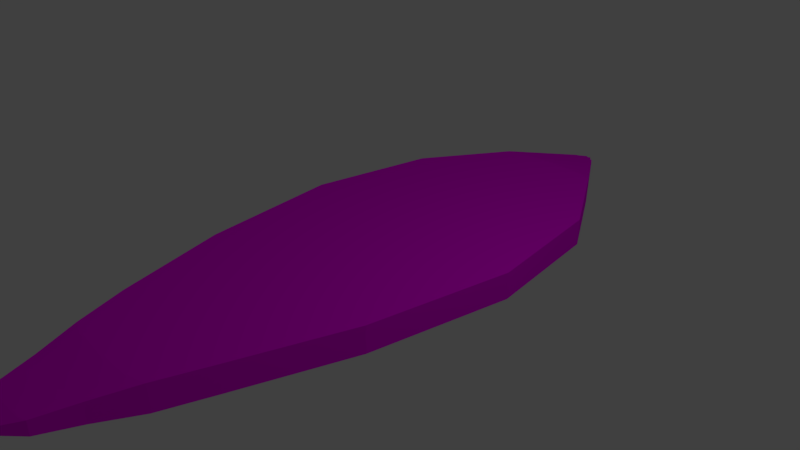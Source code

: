 # Source: fluke.blend  (saved by Blender 2.79.0; exported with 4.5.12 LTS)
import bpy
from mathutils import Matrix  # noqa: F401  (used for matrix-valued properties, if any)

bpy.ops.wm.read_factory_settings(use_empty=True)
scene = bpy.context.scene
scene.name = 'Scene'

# ---- collections
col_collection_1 = bpy.data.collections.new('Collection 1'); scene.collection.children.link(col_collection_1)

# ---- images (referenced by path relative to the original .blend; pixels are not part of the script)
import os
ASSET_DIR = os.environ.get("B2B_ASSET_DIR", "")  # directory of the original .blend (textures are referenced by path, not embedded)
HERE = os.path.dirname(os.path.abspath(__file__))  # packed textures are extracted next to this script under _unpacked/

def load_image(name, relpath, width, height, colorspace="sRGB"):
    """Load a texture the original file referenced (path relative to the .blend, or extracted next to this script)."""
    p = next((c for c in (os.path.join(HERE, relpath), os.path.join(ASSET_DIR, relpath)) if relpath and os.path.exists(c)), "")
    if p:
        img = bpy.data.images.load(p, check_existing=True)
        img.name = name
    else:  # same state as the original file: an image datablock whose file is absent (Cycles renders it pink)
        img = bpy.data.images.new(name, width, height)
        img.source = "FILE"
        img.filepath = "//" + (relpath or name)
    img.colorspace_settings.name = colorspace
    return img
img_fluke_color = load_image('Fluke Color', 'Fluke Color.png', 1024, 1024, 'sRGB')

# ---- materials (node trees are filled in below, after node groups)
mat_material_001 = bpy.data.materials.new('Material.001')
mat_material_001.alpha_threshold = 0.0
mat_material_001.use_transparent_shadow = False
mat_material_001.roughness = 0.5

# ---- material node trees
mat_material_001.use_nodes = True; mat_material_001.node_tree.nodes.clear()
_N = mat_material_001.node_tree.nodes; _L = mat_material_001.node_tree.links
n0 = _N.new('ShaderNodeOutputMaterial'); n0.name = 'Material Output'; n0.location = (300, 300)
n1 = _N.new('ShaderNodeBsdfDiffuse'); n1.name = 'Diffuse BSDF'; n1.location = (10, 300)
n2 = _N.new('ShaderNodeTexImage'); n2.name = 'Image Texture'; n2.location = (-147, 318)
n2.width = 140
n2.image = img_fluke_color
_L.new(n1.outputs[0], n0.inputs[0])
_L.new(n2.outputs[0], n1.inputs[0])
n0.is_active_output = True

# ---- world
world_world = bpy.data.worlds.new('World'); scene.world = world_world
world_world.color = (0.05088, 0.05088, 0.05088)
world_world.use_sun_shadow = False
world_world.sun_shadow_jitter_overblur = 0.0
world_world.cycles.sampling_method = 'MANUAL'

# ---- cameras
cam_camera = bpy.data.cameras.new('Camera')
cam_camera.clip_end = 100.0
cam_camera.lens = 35.0
cam_camera.sensor_width = 32.0
cam_camera.sensor_height = 18.0
cam_camera.ortho_scale = 7.314
cam_camera.dof.focus_distance = 0.0
cam_camera.dof.aperture_fstop = 128.0

# ---- lights
light_lamp = bpy.data.lights.new('Lamp', 'POINT')
light_lamp.transmission_factor = 0.0
light_lamp.cutoff_distance = 30.0
light_lamp.energy = 100.0
light_lamp.shadow_buffer_clip_start = 1.001
light_lamp.shadow_soft_size = 0.1
light_lamp.shadow_maximum_resolution = 0.006
light_lamp.use_absolute_resolution = True

# ---- meshes
me_cylinder = bpy.data.meshes.new('Cylinder')
me_cylinder.from_pydata([(0.0, 1.0, -2.156), (0.0, 1.0, 2.158), (0.7071, 0.7071, -2.156), (0.7071, 0.7071, 2.158), (1.0, 0.0, -2.156), (1.0, 0.0, 2.158), (0.7071, -0.7071, -2.156), (0.7071, -0.7071, 2.158), (-8.754e-08, -1.0, -2.156), (-8.754e-08, -1.0, 2.158), (-0.7071, -0.7071, -2.156), (-0.7071, -0.7071, 2.158), (-1.0, 0.0, -2.156), (-1.0, 0.0, 2.158), (-0.7071, 0.7071, -2.156), (-0.7071, 0.7071, 2.158), (0.0, 16.17, -2.156), (1.044, 15.88, -2.156), (1.044, 15.88, 2.158), (0.0, 16.17, 2.158), (1.476, 15.17, -2.156), (1.476, 15.17, 2.158), (-1.476, 15.17, 2.158), (-1.476, 15.17, -2.156), (-1.044, 15.88, -2.156), (-1.044, 15.88, 2.158), (-2.794e-09, 35.92, -2.156), (1.259, 35.63, -2.156), (1.259, 35.63, 2.158), (-2.794e-09, 35.92, 2.158), (1.781, 34.92, -2.156), (1.781, 34.92, 2.158), (-1.781, 34.92, 2.158), (-1.781, 34.92, -2.156), (-1.259, 35.63, -2.156), (-1.259, 35.63, 2.158), (0.0007763, 53.57, -2.156), (1.062, 53.28, -2.156), (1.062, 53.28, 2.158), (0.0007763, 53.57, 2.158), (1.501, 52.57, -2.156), (1.501, 52.57, 2.158), (-1.5, 52.57, 2.158), (-1.5, 52.57, -2.156), (-1.06, 53.28, -2.156), (-1.06, 53.28, 2.158), (-4.563e-08, 65.6, -2.156), (0.5398, 65.31, -2.156), (0.5398, 65.31, 2.158), (-4.563e-08, 65.6, 2.158), (0.7634, 64.6, -2.156), (0.7634, 64.6, 2.158), (-0.7634, 64.6, 2.158), (-0.7634, 64.6, -2.156), (-0.5398, 65.31, -2.156), (-0.5398, 65.31, 2.158), (-2.794e-08, 74.22, -0.4386), (0.11, 74.16, -0.4386), (0.11, 74.16, 0.4403), (-2.794e-08, 74.22, 0.4403), (0.1555, 74.01, -0.4386), (0.1555, 74.01, 0.4403), (-0.1555, 74.01, 0.4403), (-0.1555, 74.01, -0.4386), (-0.11, 74.16, -0.4386), (-0.11, 74.16, 0.4403), (-0.02211, 75.45, -0.09434), (-0.02211, 75.45, 0.04414), (-0.04594, 75.43, 0.09609), (-0.04594, 75.43, -0.09434), (0.01294, 75.45, -0.08623), (0.03233, 75.44, -0.08623), (0.03233, 75.44, 0.08798), (0.01294, 75.45, 0.04038), (0.7792, -6.811, 2.158), (0.7792, -6.811, -2.156), (0.559, -7.519, -2.156), (0.559, -7.519, 2.158), (0.02761, -7.811, -2.156), (0.02761, -7.811, 2.158), (-0.5038, -7.519, -2.156), (-0.5038, -7.519, 2.158), (-0.7239, -6.811, -2.156), (-0.7239, -6.811, 2.158), (0.5701, -12.29, 1.558), (0.5701, -12.29, -1.556), (0.4112, -12.8, -1.556), (0.4112, -12.8, 1.558), (0.02761, -13.01, -1.556), (0.02761, -13.01, 1.558), (-0.356, -12.8, -1.556), (-0.356, -12.8, 1.558), (-0.5149, -12.29, -1.556), (-0.5149, -12.29, 1.558), (0.4166, -17.07, 1.117), (0.4166, -17.07, -1.116), (0.3027, -17.44, -1.116), (0.3027, -17.44, 1.117), (0.02761, -17.59, -1.116), (0.02761, -17.59, 1.117), (-0.2475, -17.44, -1.116), (-0.2475, -17.44, 1.117), (-0.3614, -17.07, -1.116), (-0.3614, -17.07, 1.117), (0.2339, -19.59, 0.5929), (0.2339, -19.59, -0.5911), (0.1735, -19.78, -0.5911), (0.1735, -19.78, 0.5929), (0.02761, -19.86, -0.5911), (0.02761, -19.86, 0.5929), (-0.1182, -19.78, -0.5911), (-0.1182, -19.78, 0.5929), (-0.1786, -19.59, -0.5911), (-0.1786, -19.59, 0.5929)], [], [(2, 0, 16, 17), (13, 15, 25, 22), (11, 13, 83, 81), (8, 6, 76, 78), (10, 8, 78, 80), (4, 5, 74, 75), (3, 1, 15, 13, 11, 9, 7, 5), (5, 4, 20, 21), (15, 1, 19, 25), (0, 2, 4, 6, 8, 10, 12, 14), (20, 17, 27, 30), (23, 22, 32, 33), (17, 16, 26, 27), (21, 20, 30, 31), (4, 2, 17, 20), (12, 13, 22, 23), (1, 3, 18, 19), (0, 14, 24, 16), (3, 5, 21, 18), (14, 12, 23, 24), (26, 34, 44, 36), (30, 27, 37, 40), (33, 32, 42, 43), (27, 26, 36, 37), (16, 24, 34, 26), (19, 18, 28, 29), (24, 23, 33, 34), (18, 21, 31, 28), (25, 19, 29, 35), (22, 25, 35, 32), (36, 44, 54, 46), (40, 37, 47, 50), (43, 42, 52, 53), (37, 36, 46, 47), (29, 28, 38, 39), (34, 33, 43, 44), (28, 31, 41, 38), (35, 29, 39, 45), (32, 35, 45, 42), (31, 30, 40, 41), (49, 48, 58, 59), (46, 54, 64, 56), (50, 47, 57, 60), (53, 52, 62, 63), (39, 38, 48, 49), (44, 43, 53, 54), (38, 41, 51, 48), (45, 39, 49, 55), (42, 45, 55, 52), (41, 40, 50, 51), (57, 56, 70, 71), (57, 58, 61, 60), (63, 62, 65, 64), (56, 64, 69, 66), (54, 53, 63, 64), (48, 51, 61, 58), (55, 49, 59, 65), (52, 55, 65, 62), (51, 50, 60, 61), (47, 46, 56, 57), (69, 68, 67, 66), (65, 59, 67, 68), (64, 65, 68, 69), (59, 56, 66, 67), (70, 73, 72, 71), (58, 57, 71, 72), (59, 58, 72, 73), (56, 59, 73, 70), (80, 78, 88, 90), (75, 74, 84, 85), (82, 80, 90, 92), (74, 77, 87, 84), (6, 4, 75, 76), (9, 11, 81, 79), (7, 9, 79, 77), (13, 12, 82, 83), (5, 7, 77, 74), (12, 10, 80, 82), (88, 86, 96, 98), (90, 88, 98, 100), (85, 84, 94, 95), (92, 90, 100, 102), (78, 76, 86, 88), (81, 83, 93, 91), (76, 75, 85, 86), (79, 81, 91, 89), (77, 79, 89, 87), (83, 82, 92, 93), (98, 96, 106, 108), (100, 98, 108, 110), (95, 94, 104, 105), (102, 100, 110, 112), (91, 93, 103, 101), (86, 85, 95, 96), (89, 91, 101, 99), (87, 89, 99, 97), (93, 92, 102, 103), (84, 87, 97, 94), (105, 104, 107, 106), (106, 107, 109, 108), (108, 109, 111, 110), (110, 111, 113, 112), (101, 103, 113, 111), (96, 95, 105, 106), (99, 101, 111, 109), (97, 99, 109, 107), (103, 102, 112, 113), (94, 97, 107, 104)])
_uv = me_cylinder.uv_layers.new(name='UVMap')
_uv.uv.foreach_set('vector', [0.9033, 0.7832, 0.8628, 0.7802, 0.8494, 0.6214, 0.9092, 0.6243, 0.5932, 0.2089, 0.6093, 0.2163, 0.5767, 0.3751, 0.5527, 0.3677, 0.6105, 0.2015, 0.5932, 0.2089, 0.6149, 0.1376, 0.6281, 0.1303, 0.8645, 0.8012, 0.9046, 0.798, 0.9021, 0.8693, 0.8721, 0.8725, 0.8239, 0.7982, 0.8645, 0.8012, 0.8721, 0.8725, 0.8415, 0.8695, 0.2512, 0.2089, 0.005134, 0.2089, 0.005134, 0.1376, 0.2512, 0.1376, 0.6899, 0.2166, 0.6493, 0.2195, 0.6093, 0.2163, 0.5932, 0.2089, 0.6105, 0.2015, 0.6511, 0.1986, 0.6912, 0.2018, 0.7072, 0.2092, 0.005134, 0.2089, 0.2512, 0.2089, 0.2512, 0.3678, 0.005134, 0.3678, 0.6093, 0.2163, 0.6493, 0.2195, 0.636, 0.3784, 0.5767, 0.3751, 0.8628, 0.7802, 0.9033, 0.7832, 0.9207, 0.7905, 0.9046, 0.798, 0.8645, 0.8012, 0.8239, 0.7982, 0.8066, 0.7909, 0.8227, 0.7834, 0.9345, 0.6316, 0.9092, 0.6243, 0.9041, 0.4175, 0.9345, 0.4248, 0.2615, 0.3678, 0.5076, 0.3678, 0.5076, 0.5746, 0.2615, 0.5746, 0.9092, 0.6243, 0.8494, 0.6214, 0.832, 0.4146, 0.9041, 0.4175, 0.005134, 0.3678, 0.2512, 0.3678, 0.2512, 0.5746, 0.005134, 0.5746, 0.9207, 0.7905, 0.9033, 0.7832, 0.9092, 0.6243, 0.9345, 0.6316, 0.2615, 0.2089, 0.5076, 0.2089, 0.5076, 0.3678, 0.2615, 0.3678, 0.6493, 0.2195, 0.6899, 0.2166, 0.6958, 0.3755, 0.636, 0.3784, 0.8628, 0.7802, 0.8227, 0.7834, 0.7901, 0.6246, 0.8494, 0.6214, 0.6899, 0.2166, 0.7072, 0.2092, 0.721, 0.3681, 0.6958, 0.3755, 0.8227, 0.7834, 0.8066, 0.7909, 0.7661, 0.6321, 0.7901, 0.6246, 0.832, 0.4146, 0.7604, 0.4179, 0.7562, 0.233, 0.8165, 0.2298, 0.9345, 0.4248, 0.9041, 0.4175, 0.8773, 0.2326, 0.903, 0.24, 0.2615, 0.5746, 0.5076, 0.5746, 0.5076, 0.7595, 0.2615, 0.7595, 0.9041, 0.4175, 0.832, 0.4146, 0.8165, 0.2298, 0.8773, 0.2326, 0.8494, 0.6214, 0.7901, 0.6246, 0.7604, 0.4179, 0.832, 0.4146, 0.636, 0.3784, 0.6958, 0.3755, 0.6907, 0.5823, 0.6186, 0.5851, 0.7901, 0.6246, 0.7661, 0.6321, 0.7313, 0.4254, 0.7604, 0.4179, 0.6958, 0.3755, 0.721, 0.3681, 0.721, 0.575, 0.6907, 0.5823, 0.5767, 0.3751, 0.636, 0.3784, 0.6186, 0.5851, 0.547, 0.5819, 0.5527, 0.3677, 0.5767, 0.3751, 0.547, 0.5819, 0.5179, 0.5744, 0.8165, 0.2298, 0.7562, 0.233, 0.7753, 0.1069, 0.8059, 0.1038, 0.903, 0.24, 0.8773, 0.2326, 0.8369, 0.1067, 0.8503, 0.1141, 0.2615, 0.7595, 0.5076, 0.7595, 0.5076, 0.8855, 0.2615, 0.8855, 0.8773, 0.2326, 0.8165, 0.2298, 0.8059, 0.1038, 0.8369, 0.1067, 0.6186, 0.5851, 0.6907, 0.5823, 0.6638, 0.7671, 0.6031, 0.77, 0.7604, 0.4179, 0.7313, 0.4254, 0.7318, 0.2405, 0.7562, 0.233, 0.6907, 0.5823, 0.721, 0.575, 0.6895, 0.7598, 0.6638, 0.7671, 0.547, 0.5819, 0.6186, 0.5851, 0.6031, 0.77, 0.5428, 0.7668, 0.5179, 0.5744, 0.547, 0.5819, 0.5428, 0.7668, 0.5184, 0.7593, 0.005134, 0.5746, 0.2512, 0.5746, 0.2512, 0.7595, 0.005134, 0.7595, 0.5924, 0.896, 0.6235, 0.893, 0.5912, 0.9854, 0.5849, 0.986, 0.8059, 0.1038, 0.7753, 0.1069, 0.7921, 0.01443, 0.7983, 0.01379, 0.8503, 0.1141, 0.8369, 0.1067, 0.8046, 0.01439, 0.8073, 0.0159, 0.2615, 0.8855, 0.5076, 0.8855, 0.4096, 0.984, 0.3595, 0.984, 0.6031, 0.77, 0.6638, 0.7671, 0.6235, 0.893, 0.5924, 0.896, 0.7562, 0.233, 0.7318, 0.2405, 0.7632, 0.1144, 0.7753, 0.1069, 0.6638, 0.7671, 0.6895, 0.7598, 0.6368, 0.8856, 0.6235, 0.893, 0.5428, 0.7668, 0.6031, 0.77, 0.5924, 0.896, 0.5619, 0.8928, 0.5184, 0.7593, 0.5428, 0.7668, 0.5619, 0.8928, 0.5498, 0.8854, 0.005134, 0.7595, 0.2512, 0.7595, 0.2512, 0.8855, 0.005134, 0.8855, 0.8046, 0.01439, 0.7983, 0.01379, 0.798, 0.0009425, 0.7991, 0.001063, 0.1533, 0.9855, 0.1031, 0.9855, 0.1031, 0.984, 0.1533, 0.984, 0.3595, 0.984, 0.4096, 0.984, 0.4096, 0.9855, 0.3595, 0.9855, 0.7983, 0.01379, 0.7921, 0.01443, 0.7946, 0.001092, 0.796, 0.0009528, 0.7753, 0.1069, 0.7632, 0.1144, 0.7896, 0.01595, 0.7921, 0.01443, 0.6235, 0.893, 0.6368, 0.8856, 0.594, 0.9839, 0.5912, 0.9854, 0.5619, 0.8928, 0.5924, 0.896, 0.5849, 0.986, 0.5787, 0.9853, 0.5498, 0.8854, 0.5619, 0.8928, 0.5787, 0.9853, 0.5762, 0.9838, 0.005134, 0.8855, 0.2512, 0.8855, 0.1533, 0.984, 0.1031, 0.984, 0.8369, 0.1067, 0.8059, 0.1038, 0.7983, 0.01379, 0.8046, 0.01439, 0.3791, 0.9989, 0.39, 0.9989, 0.387, 0.9991, 0.3791, 0.9991, 0.5787, 0.9853, 0.5849, 0.986, 0.5826, 0.9988, 0.5812, 0.9987, 0.3595, 0.9855, 0.4096, 0.9855, 0.39, 0.9989, 0.3791, 0.9989, 0.9447, 0.01571, 0.9949, 0.01571, 0.9752, 0.02859, 0.9673, 0.02859, 0.1332, 0.9991, 0.1259, 0.9991, 0.1232, 0.9989, 0.1332, 0.9989, 0.1031, 0.9855, 0.1533, 0.9855, 0.1332, 0.9989, 0.1232, 0.9989, 0.5849, 0.986, 0.5912, 0.9854, 0.5857, 0.9987, 0.5846, 0.9988, 0.9949, 0.01383, 0.9447, 0.01383, 0.9675, 0.0009425, 0.9748, 0.0009426, 0.8415, 0.8695, 0.8721, 0.8725, 0.8767, 0.927, 0.8546, 0.9248, 0.2512, 0.1376, 0.005134, 0.1376, 0.03936, 0.08026, 0.217, 0.08026, 0.8283, 0.8621, 0.8415, 0.8695, 0.8546, 0.9248, 0.8451, 0.9195, 0.7007, 0.1379, 0.6887, 0.1304, 0.685, 0.07507, 0.6936, 0.08044, 0.9046, 0.798, 0.9207, 0.7905, 0.9141, 0.8619, 0.9021, 0.8693, 0.6511, 0.1986, 0.6105, 0.2015, 0.6281, 0.1303, 0.6587, 0.1273, 0.6912, 0.2018, 0.6511, 0.1986, 0.6587, 0.1273, 0.6887, 0.1304, 0.5076, 0.2089, 0.2615, 0.2089, 0.2615, 0.1376, 0.5076, 0.1376, 0.7072, 0.2092, 0.6912, 0.2018, 0.6887, 0.1304, 0.7007, 0.1379, 0.8066, 0.7909, 0.8239, 0.7982, 0.8415, 0.8695, 0.8283, 0.8621, 0.8767, 0.927, 0.8984, 0.9247, 0.8963, 0.9733, 0.8807, 0.975, 0.8546, 0.9248, 0.8767, 0.927, 0.8807, 0.975, 0.8649, 0.9734, 0.217, 0.08026, 0.03936, 0.08026, 0.06449, 0.03015, 0.1919, 0.03015, 0.8451, 0.9195, 0.8546, 0.9248, 0.8649, 0.9734, 0.8581, 0.9696, 0.8721, 0.8725, 0.9021, 0.8693, 0.8984, 0.9247, 0.8767, 0.927, 0.6281, 0.1303, 0.6149, 0.1376, 0.6317, 0.08027, 0.6412, 0.07495, 0.9021, 0.8693, 0.9141, 0.8619, 0.907, 0.9193, 0.8984, 0.9247, 0.6587, 0.1273, 0.6281, 0.1303, 0.6412, 0.07495, 0.6633, 0.0728, 0.6887, 0.1304, 0.6587, 0.1273, 0.6633, 0.0728, 0.685, 0.07507, 0.5076, 0.1376, 0.2615, 0.1376, 0.2957, 0.08028, 0.4734, 0.08028, 0.8807, 0.975, 0.8963, 0.9733, 0.891, 0.998, 0.8827, 0.9988, 0.8649, 0.9734, 0.8807, 0.975, 0.8827, 0.9988, 0.8744, 0.998, 0.1919, 0.03015, 0.06449, 0.03015, 0.09441, 0.003816, 0.162, 0.003816, 0.8581, 0.9696, 0.8649, 0.9734, 0.8744, 0.998, 0.8707, 0.996, 0.6412, 0.07495, 0.6317, 0.08027, 0.6447, 0.03014, 0.6515, 0.02633, 0.8984, 0.9247, 0.907, 0.9193, 0.9025, 0.9695, 0.8963, 0.9733, 0.6633, 0.0728, 0.6412, 0.07495, 0.6515, 0.02633, 0.6673, 0.02479, 0.685, 0.07507, 0.6633, 0.0728, 0.6673, 0.02479, 0.6829, 0.02642, 0.4734, 0.08028, 0.2957, 0.08028, 0.3209, 0.03016, 0.4483, 0.03016, 0.6936, 0.08044, 0.685, 0.07507, 0.6829, 0.02642, 0.6891, 0.03027, 0.162, 0.003816, 0.09441, 0.003816, 0.09441, 0.001784, 0.162, 0.001784, 0.162, 0.001784, 0.09441, 0.001784, 0.09441, 0.0009425, 0.162, 0.0009425, 0.3508, 0.0009426, 0.4183, 0.0009425, 0.4183, 0.001787, 0.3508, 0.001787, 0.3508, 0.001787, 0.4183, 0.001787, 0.4183, 0.003821, 0.3508, 0.003821, 0.6515, 0.02633, 0.6447, 0.03014, 0.6573, 0.003783, 0.661, 0.001761, 0.8963, 0.9733, 0.9025, 0.9695, 0.8943, 0.9959, 0.891, 0.998, 0.6673, 0.02479, 0.6515, 0.02633, 0.661, 0.001761, 0.6694, 0.0009425, 0.6829, 0.02642, 0.6673, 0.02479, 0.6694, 0.0009425, 0.6776, 0.001808, 0.4483, 0.03016, 0.3209, 0.03016, 0.3508, 0.003821, 0.4183, 0.003821, 0.6891, 0.03027, 0.6829, 0.02642, 0.6776, 0.001808, 0.6809, 0.00385])
me_cylinder.materials.append(mat_material_001)
me_cylinder.use_remesh_preserve_volume = False
me_cylinder.use_remesh_preserve_attributes = False
me_cylinder.use_mirror_vertex_groups = False
me_cylinder.update()

# ---- objects
ob_cylinder = bpy.data.objects.new('Cylinder', me_cylinder)
ob_lamp = bpy.data.objects.new('Lamp', light_lamp)
ob_camera = bpy.data.objects.new('Camera', cam_camera)

# ---- transforms, parenting, visibility, modifiers, constraints
ob_cylinder.location = (-0.02736, -2.868, 0.0)
ob_cylinder.scale = (1.0, 0.1014, 0.08556)
ob_cylinder.lineart.crease_threshold = 0.0
ob_lamp.location = (4.076, 1.005, 5.904)
ob_lamp.rotation_euler = (0.6503, 0.05522, 1.866)
ob_lamp.lock_rotations_4d = False
ob_lamp.empty_display_type = 'ARROWS'
ob_lamp.color = (0.0, 0.0, 0.0, 0.0)
ob_lamp.lineart.crease_threshold = 0.0
ob_camera.location = (7.481, -6.508, 5.344)
ob_camera.rotation_euler = (1.109, 0.0, 0.8149)
ob_camera.lock_rotations_4d = False
ob_camera.empty_display_type = 'ARROWS'
ob_camera.color = (0.0, 0.0, 0.0, 0.0)
ob_camera.display_type = 'WIRE'
ob_camera.lineart.crease_threshold = 0.0

# ---- collection membership
col_collection_1.objects.link(ob_cylinder)
col_collection_1.objects.link(ob_lamp)
col_collection_1.objects.link(ob_camera)

# ---- scene / render settings (as saved in the file)
scene.camera = ob_camera
scene.frame_start = 1; scene.frame_end = 250; scene.frame_set(1)
scene.render.engine = 'BLENDER_EEVEE_NEXT'
scene.render.resolution_percentage = 50
scene.render.dither_intensity = 0.0
scene.cycles.use_denoising = False
scene.cycles.samples = 128
scene.cycles.sampling_pattern = 'TABULATED_SOBOL'
scene.cycles.use_adaptive_sampling = False
scene.cycles.use_light_tree = False
scene.cycles.blur_glossy = 0.0
scene.cycles.sample_clamp_indirect = 0.0
scene.view_settings.view_transform = 'Standard'
bpy.context.view_layer.update()
